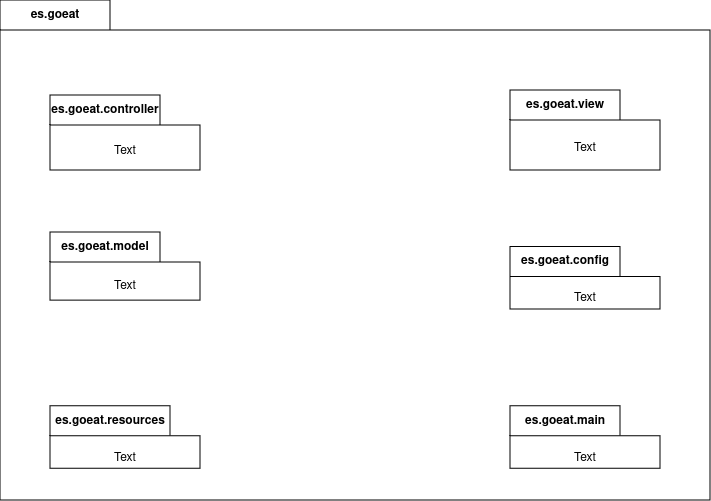

The diagram above was exported from draw.io. Its source (the exported page's mxGraphModel, read from the mxfile embedded in the PNG):
<mxGraphModel dx="1434" dy="750" grid="1" gridSize="10" guides="1" tooltips="1" connect="1" arrows="1" fold="1" page="1" pageScale="1" pageWidth="827" pageHeight="1169" math="0" shadow="0">
  <root>
    <mxCell id="0" />
    <mxCell id="1" parent="0" />
    <mxCell id="iFETmqWCqkzd0s2PcdX9-2" value="es.goeat" style="shape=folder;fontStyle=1;tabWidth=110;tabHeight=30;tabPosition=left;html=1;boundedLbl=1;labelInHeader=1;container=1;collapsible=0;whiteSpace=wrap;" vertex="1" parent="1">
      <mxGeometry x="70" y="30" width="710" height="500" as="geometry" />
    </mxCell>
    <mxCell id="iFETmqWCqkzd0s2PcdX9-3" value="Text" style="html=1;strokeColor=none;resizeWidth=1;resizeHeight=1;fillColor=none;part=1;connectable=0;allowArrows=0;deletable=0;whiteSpace=wrap;" vertex="1" parent="iFETmqWCqkzd0s2PcdX9-2">
      <mxGeometry width="710" height="425" relative="1" as="geometry">
        <mxPoint y="30" as="offset" />
      </mxGeometry>
    </mxCell>
    <mxCell id="iFETmqWCqkzd0s2PcdX9-6" value="es.goeat.model" style="shape=folder;fontStyle=1;tabWidth=110;tabHeight=30;tabPosition=left;html=1;boundedLbl=1;labelInHeader=1;container=1;collapsible=0;whiteSpace=wrap;" vertex="1" parent="iFETmqWCqkzd0s2PcdX9-2">
      <mxGeometry x="50" y="231.88" width="150" height="68.12" as="geometry" />
    </mxCell>
    <mxCell id="iFETmqWCqkzd0s2PcdX9-7" value="Text" style="html=1;strokeColor=none;resizeWidth=1;resizeHeight=1;fillColor=none;part=1;connectable=0;allowArrows=0;deletable=0;whiteSpace=wrap;" vertex="1" parent="iFETmqWCqkzd0s2PcdX9-6">
      <mxGeometry width="150" height="47.684000000000005" relative="1" as="geometry">
        <mxPoint y="30" as="offset" />
      </mxGeometry>
    </mxCell>
    <mxCell id="iFETmqWCqkzd0s2PcdX9-8" value="es.goeat.view" style="shape=folder;fontStyle=1;tabWidth=110;tabHeight=30;tabPosition=left;html=1;boundedLbl=1;labelInHeader=1;container=1;collapsible=0;whiteSpace=wrap;" vertex="1" parent="iFETmqWCqkzd0s2PcdX9-2">
      <mxGeometry x="510" y="90" width="150" height="80" as="geometry" />
    </mxCell>
    <mxCell id="iFETmqWCqkzd0s2PcdX9-9" value="Text" style="html=1;strokeColor=none;resizeWidth=1;resizeHeight=1;fillColor=none;part=1;connectable=0;allowArrows=0;deletable=0;whiteSpace=wrap;" vertex="1" parent="iFETmqWCqkzd0s2PcdX9-8">
      <mxGeometry width="150" height="56" relative="1" as="geometry">
        <mxPoint y="30" as="offset" />
      </mxGeometry>
    </mxCell>
    <mxCell id="iFETmqWCqkzd0s2PcdX9-11" value="es.goeat.config" style="shape=folder;fontStyle=1;tabWidth=110;tabHeight=30;tabPosition=left;html=1;boundedLbl=1;labelInHeader=1;container=1;collapsible=0;whiteSpace=wrap;" vertex="1" parent="iFETmqWCqkzd0s2PcdX9-2">
      <mxGeometry x="510" y="246.38043478260866" width="150" height="62.5" as="geometry" />
    </mxCell>
    <mxCell id="iFETmqWCqkzd0s2PcdX9-12" value="Text" style="html=1;strokeColor=none;resizeWidth=1;resizeHeight=1;fillColor=none;part=1;connectable=0;allowArrows=0;deletable=0;whiteSpace=wrap;" vertex="1" parent="iFETmqWCqkzd0s2PcdX9-11">
      <mxGeometry width="150" height="43.75" relative="1" as="geometry">
        <mxPoint y="30" as="offset" />
      </mxGeometry>
    </mxCell>
    <mxCell id="iFETmqWCqkzd0s2PcdX9-13" value="es.goeat.resources" style="shape=folder;fontStyle=1;tabWidth=120;tabHeight=30;tabPosition=left;html=1;boundedLbl=1;labelInHeader=1;container=1;collapsible=0;whiteSpace=wrap;" vertex="1" parent="iFETmqWCqkzd0s2PcdX9-2">
      <mxGeometry x="50" y="405.8007246376811" width="150" height="62.5" as="geometry" />
    </mxCell>
    <mxCell id="iFETmqWCqkzd0s2PcdX9-14" value="Text" style="html=1;strokeColor=none;resizeWidth=1;resizeHeight=1;fillColor=none;part=1;connectable=0;allowArrows=0;deletable=0;whiteSpace=wrap;" vertex="1" parent="iFETmqWCqkzd0s2PcdX9-13">
      <mxGeometry width="150" height="43.75" relative="1" as="geometry">
        <mxPoint y="30" as="offset" />
      </mxGeometry>
    </mxCell>
    <mxCell id="iFETmqWCqkzd0s2PcdX9-15" value="es.goeat.main" style="shape=folder;fontStyle=1;tabWidth=110;tabHeight=30;tabPosition=left;html=1;boundedLbl=1;labelInHeader=1;container=1;collapsible=0;whiteSpace=wrap;" vertex="1" parent="iFETmqWCqkzd0s2PcdX9-2">
      <mxGeometry x="510" y="405.7971014492753" width="150" height="62.5" as="geometry" />
    </mxCell>
    <mxCell id="iFETmqWCqkzd0s2PcdX9-16" value="Text" style="html=1;strokeColor=none;resizeWidth=1;resizeHeight=1;fillColor=none;part=1;connectable=0;allowArrows=0;deletable=0;whiteSpace=wrap;" vertex="1" parent="iFETmqWCqkzd0s2PcdX9-15">
      <mxGeometry width="150" height="43.75" relative="1" as="geometry">
        <mxPoint y="30" as="offset" />
      </mxGeometry>
    </mxCell>
    <mxCell id="iFETmqWCqkzd0s2PcdX9-17" value="" style="rounded=0;whiteSpace=wrap;html=1;strokeColor=none;" vertex="1" parent="iFETmqWCqkzd0s2PcdX9-2">
      <mxGeometry x="295" y="210" width="120" height="60" as="geometry" />
    </mxCell>
    <mxCell id="iFETmqWCqkzd0s2PcdX9-4" value="es.goeat.controller" style="shape=folder;fontStyle=1;tabWidth=110;tabHeight=30;tabPosition=left;html=1;boundedLbl=1;labelInHeader=1;container=1;collapsible=0;whiteSpace=wrap;" vertex="1" parent="1">
      <mxGeometry x="120" y="125" width="150" height="75" as="geometry" />
    </mxCell>
    <mxCell id="iFETmqWCqkzd0s2PcdX9-5" value="Text" style="html=1;strokeColor=none;resizeWidth=1;resizeHeight=1;fillColor=none;part=1;connectable=0;allowArrows=0;deletable=0;whiteSpace=wrap;" vertex="1" parent="iFETmqWCqkzd0s2PcdX9-4">
      <mxGeometry width="150" height="52.5" relative="1" as="geometry">
        <mxPoint y="30" as="offset" />
      </mxGeometry>
    </mxCell>
  </root>
</mxGraphModel>